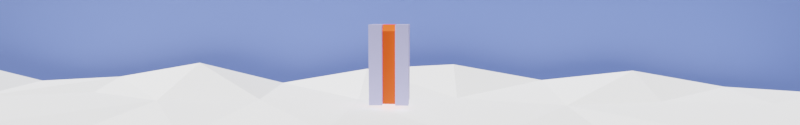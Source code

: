 # Source: road_back.blend  (saved by Blender 3.2.14; exported with 4.5.12 LTS)
import bpy
from mathutils import Matrix  # noqa: F401  (used for matrix-valued properties, if any)

bpy.ops.wm.read_factory_settings(use_empty=True)
scene = bpy.context.scene
scene.name = 'Scene'

# ---- collections
col_collection = bpy.data.collections.new('Collection'); scene.collection.children.link(col_collection)

# ---- materials (node trees are filled in below, after node groups)
mat_material_001 = bpy.data.materials.new('Material.001')
mat_material_002 = bpy.data.materials.new('Material.002')
mat_material_003 = bpy.data.materials.new('Material.003')

# ---- material node trees
mat_material_001.use_nodes = True; mat_material_001.node_tree.nodes.clear()
_N = mat_material_001.node_tree.nodes; _L = mat_material_001.node_tree.links
n0 = _N.new('ShaderNodeBsdfPrincipled'); n0.name = 'Principled BSDF'; n0.location = (10, 300)
n0.distribution = 'GGX'
n0.subsurface_method = 'RANDOM_WALK_SKIN'
n0.inputs[0].default_value = (0.4657, 0.4645, 0.8, 1.0)
n0.inputs[3].default_value = 1.45
n0.inputs[27].default_value = (0.0, 0.0, 0.0, 1.0)
n0.inputs[28].default_value = 1.0
n1 = _N.new('ShaderNodeOutputMaterial'); n1.name = 'Material Output'; n1.location = (300, 300)
_L.new(n0.outputs[0], n1.inputs[0])
n1.is_active_output = True
mat_material_002.use_nodes = True; mat_material_002.node_tree.nodes.clear()
_N = mat_material_002.node_tree.nodes; _L = mat_material_002.node_tree.links
n0 = _N.new('ShaderNodeBsdfPrincipled'); n0.name = 'Principled BSDF'; n0.location = (10, 300)
n0.distribution = 'GGX'
n0.subsurface_method = 'RANDOM_WALK_SKIN'
n0.inputs[0].default_value = (0.8, 0.07111, 0.0, 1.0)
n0.inputs[3].default_value = 1.45
n0.inputs[27].default_value = (0.0, 0.0, 0.0, 1.0)
n0.inputs[28].default_value = 1.0
n1 = _N.new('ShaderNodeOutputMaterial'); n1.name = 'Material Output'; n1.location = (300, 300)
_L.new(n0.outputs[0], n1.inputs[0])
n1.is_active_output = True
mat_material_003.use_nodes = True; mat_material_003.node_tree.nodes.clear()
_N = mat_material_003.node_tree.nodes; _L = mat_material_003.node_tree.links
n0 = _N.new('ShaderNodeBsdfPrincipled'); n0.name = 'Principled BSDF'; n0.location = (10, 300)
n0.distribution = 'GGX'
n0.subsurface_method = 'RANDOM_WALK_SKIN'
n0.inputs[0].default_value = (0.1803, 0.2701, 0.8, 1.0)
n0.inputs[3].default_value = 1.45
n0.inputs[27].default_value = (0.0, 0.0, 0.0, 1.0)
n0.inputs[28].default_value = 1.0
n1 = _N.new('ShaderNodeOutputMaterial'); n1.name = 'Material Output'; n1.location = (300, 300)
_L.new(n0.outputs[0], n1.inputs[0])
n1.is_active_output = True

# ---- world
world_world = bpy.data.worlds.new('World'); scene.world = world_world
world_world.use_nodes = True; world_world.node_tree.nodes.clear()
_N = world_world.node_tree.nodes; _L = world_world.node_tree.links
n0 = _N.new('ShaderNodeOutputWorld'); n0.name = 'World Output'; n0.location = (300, 300)
n1 = _N.new('ShaderNodeBackground'); n1.name = 'Background'; n1.location = (10, 300)
n1.inputs[0].default_value = (0.05088, 0.05088, 0.05088, 1.0)
_L.new(n1.outputs[0], n0.inputs[0])
n0.is_active_output = True
world_world.color = (0.05088, 0.05088, 0.05088)
world_world.use_sun_shadow = False
world_world.sun_shadow_jitter_overblur = 0.0

# ---- cameras
cam_camera = bpy.data.cameras.new('Camera')
cam_camera.clip_start = 1.0
cam_camera.lens = 18.0
cam_camera.ortho_scale = 7.314
cam_camera.lens_unit = 'FOV'

# ---- lights
light_sun = bpy.data.lights.new('Sun', 'SUN')
light_sun.transmission_factor = 0.0
light_sun.use_shadow = False
light_sun.shadow_soft_size = 0.125

# ---- meshes
me_cube_002 = bpy.data.meshes.new('Cube.002')
me_cube_002.from_pydata([(-1.0, -1.0, -1.0), (-1.0, -1.0, 1.975), (-1.0, 1.0, -1.0), (-1.0, 1.0, 1.975), (1.0, -1.0, -1.0), (1.0, -1.0, 1.975), (1.0, 1.0, -1.0), (1.0, 1.0, 1.975), (-5.0, -1.0, -1.0), (-5.0, -1.0, 1.975), (-5.0, 1.0, -1.0), (-5.0, 1.0, 1.975), (-3.0, -1.0, -1.0), (-3.0, -1.0, 1.975), (-3.0, 1.0, -1.0), (-3.0, 1.0, 1.975), (-1.0, 3.0, -1.0), (-1.0, 3.0, 1.975), (-1.0, 5.0, -1.0), (-1.0, 5.0, 1.975), (1.0, 3.0, -1.0), (1.0, 3.0, 1.975), (1.0, 5.0, -1.0), (1.0, 5.0, 1.975), (-5.0, 3.0, -1.0), (-5.0, 3.0, 1.975), (-5.0, 5.0, -1.0), (-5.0, 5.0, 1.975), (-3.0, 3.0, -1.0), (-3.0, 3.0, 1.975), (-3.0, 5.0, -1.0), (-3.0, 5.0, 1.975), (-1.0, 1.0, -1.0), (-1.0, 1.0, 1.975), (-1.0, 8.742e-08, -1.0), (-1.0, 8.742e-08, 1.731), (-3.0, 1.0, -1.0), (-3.0, 1.0, 1.975), (-3.0, -8.742e-08, -1.0), (-3.0, -8.742e-08, 1.731), (-1.0, 3.0, -1.0), (-1.0, 3.0, 1.975), (-1.192e-08, 3.0, -1.0), (-1.192e-08, 3.0, 1.731), (-1.0, 1.0, -1.0), (-1.0, 1.0, 1.975), (1.192e-08, 1.0, -1.0), (1.192e-08, 1.0, 1.731), (-3.0, 1.0, 1.951), (-1.0, 1.0, 1.951), (-3.0, 3.0, 1.951), (-1.0, 3.0, 1.951), (-3.0, 3.0, -1.0), (-3.0, 3.0, 1.975), (-3.0, 4.0, -1.0), (-3.0, 4.0, 1.731), (-1.0, 3.0, -1.0), (-1.0, 3.0, 1.975), (-1.0, 4.0, -1.0), (-1.0, 4.0, 1.731), (-3.0, 1.0, -1.0), (-3.0, 1.0, 1.975), (-4.0, 1.0, -1.0), (-4.0, 1.0, 1.731), (-3.0, 3.0, -1.0), (-3.0, 3.0, 1.975), (-4.0, 3.0, -1.0), (-4.0, 3.0, 1.731)], [], [(0, 1, 3, 2), (2, 3, 7, 6), (6, 7, 5, 4), (4, 5, 1, 0), (2, 6, 4, 0), (7, 3, 1, 5), (8, 9, 11, 10), (10, 11, 15, 14), (14, 15, 13, 12), (12, 13, 9, 8), (10, 14, 12, 8), (15, 11, 9, 13), (16, 17, 19, 18), (18, 19, 23, 22), (22, 23, 21, 20), (20, 21, 17, 16), (18, 22, 20, 16), (23, 19, 17, 21), (24, 25, 27, 26), (26, 27, 31, 30), (30, 31, 29, 28), (28, 29, 25, 24), (26, 30, 28, 24), (31, 27, 25, 29), (32, 33, 35, 34), (34, 35, 39, 38), (38, 39, 37, 36), (36, 37, 33, 32), (34, 38, 36, 32), (39, 35, 33, 37), (40, 41, 43, 42), (42, 43, 47, 46), (46, 47, 45, 44), (44, 45, 41, 40), (42, 46, 44, 40), (47, 43, 41, 45), (48, 49, 51, 50), (52, 53, 55, 54), (54, 55, 59, 58), (58, 59, 57, 56), (56, 57, 53, 52), (54, 58, 56, 52), (59, 55, 53, 57), (60, 61, 63, 62), (62, 63, 67, 66), (66, 67, 65, 64), (64, 65, 61, 60), (62, 66, 64, 60), (67, 63, 61, 65)])
me_cube_002.polygons.foreach_set('material_index', [0, 0, 0, 0, 0, 0, 0, 0, 0, 0, 0, 0, 0, 0, 0, 0, 0, 0, 0, 0, 0, 0, 0, 0, 1, 1, 1, 1, 1, 1, 1, 1, 1, 1, 1, 1, 1, 1, 1, 1, 1, 1, 1, 1, 1, 1, 1, 1, 1])
_uv = me_cube_002.uv_layers.new(name='UVMap')
_uv.uv.foreach_set('vector', [0.375, 0.0, 0.625, 0.0, 0.625, 0.25, 0.375, 0.25, 0.375, 0.25, 0.625, 0.25, 0.625, 0.5, 0.375, 0.5, 0.375, 0.5, 0.625, 0.5, 0.625, 0.75, 0.375, 0.75, 0.375, 0.75, 0.625, 0.75, 0.625, 1.0, 0.375, 1.0, 0.125, 0.5, 0.375, 0.5, 0.375, 0.75, 0.125, 0.75, 0.625, 0.5, 0.875, 0.5, 0.875, 0.75, 0.625, 0.75, 0.375, 0.0, 0.625, 0.0, 0.625, 0.25, 0.375, 0.25, 0.375, 0.25, 0.625, 0.25, 0.625, 0.5, 0.375, 0.5, 0.375, 0.5, 0.625, 0.5, 0.625, 0.75, 0.375, 0.75, 0.375, 0.75, 0.625, 0.75, 0.625, 1.0, 0.375, 1.0, 0.125, 0.5, 0.375, 0.5, 0.375, 0.75, 0.125, 0.75, 0.625, 0.5, 0.875, 0.5, 0.875, 0.75, 0.625, 0.75, 0.375, 0.0, 0.625, 0.0, 0.625, 0.25, 0.375, 0.25, 0.375, 0.25, 0.625, 0.25, 0.625, 0.5, 0.375, 0.5, 0.375, 0.5, 0.625, 0.5, 0.625, 0.75, 0.375, 0.75, 0.375, 0.75, 0.625, 0.75, 0.625, 1.0, 0.375, 1.0, 0.125, 0.5, 0.375, 0.5, 0.375, 0.75, 0.125, 0.75, 0.625, 0.5, 0.875, 0.5, 0.875, 0.75, 0.625, 0.75, 0.375, 0.0, 0.625, 0.0, 0.625, 0.25, 0.375, 0.25, 0.375, 0.25, 0.625, 0.25, 0.625, 0.5, 0.375, 0.5, 0.375, 0.5, 0.625, 0.5, 0.625, 0.75, 0.375, 0.75, 0.375, 0.75, 0.625, 0.75, 0.625, 1.0, 0.375, 1.0, 0.125, 0.5, 0.375, 0.5, 0.375, 0.75, 0.125, 0.75, 0.625, 0.5, 0.875, 0.5, 0.875, 0.75, 0.625, 0.75, 0.375, 0.0, 0.625, 0.0, 0.625, 0.25, 0.375, 0.25, 0.375, 0.25, 0.625, 0.25, 0.625, 0.5, 0.375, 0.5, 0.375, 0.5, 0.625, 0.5, 0.625, 0.75, 0.375, 0.75, 0.375, 0.75, 0.625, 0.75, 0.625, 1.0, 0.375, 1.0, 0.125, 0.5, 0.375, 0.5, 0.375, 0.75, 0.125, 0.75, 0.625, 0.5, 0.875, 0.5, 0.875, 0.75, 0.625, 0.75, 0.375, 0.0, 0.625, 0.0, 0.625, 0.25, 0.375, 0.25, 0.375, 0.25, 0.625, 0.25, 0.625, 0.5, 0.375, 0.5, 0.375, 0.5, 0.625, 0.5, 0.625, 0.75, 0.375, 0.75, 0.375, 0.75, 0.625, 0.75, 0.625, 1.0, 0.375, 1.0, 0.125, 0.5, 0.375, 0.5, 0.375, 0.75, 0.125, 0.75, 0.625, 0.5, 0.875, 0.5, 0.875, 0.75, 0.625, 0.75, 0.0, 0.0, 1.0, 0.0, 1.0, 1.0, 0.0, 1.0, 0.375, 0.0, 0.625, 0.0, 0.625, 0.25, 0.375, 0.25, 0.375, 0.25, 0.625, 0.25, 0.625, 0.5, 0.375, 0.5, 0.375, 0.5, 0.625, 0.5, 0.625, 0.75, 0.375, 0.75, 0.375, 0.75, 0.625, 0.75, 0.625, 1.0, 0.375, 1.0, 0.125, 0.5, 0.375, 0.5, 0.375, 0.75, 0.125, 0.75, 0.625, 0.5, 0.875, 0.5, 0.875, 0.75, 0.625, 0.75, 0.375, 0.0, 0.625, 0.0, 0.625, 0.25, 0.375, 0.25, 0.375, 0.25, 0.625, 0.25, 0.625, 0.5, 0.375, 0.5, 0.375, 0.5, 0.625, 0.5, 0.625, 0.75, 0.375, 0.75, 0.375, 0.75, 0.625, 0.75, 0.625, 1.0, 0.375, 1.0, 0.125, 0.5, 0.375, 0.5, 0.375, 0.75, 0.125, 0.75, 0.625, 0.5, 0.875, 0.5, 0.875, 0.75, 0.625, 0.75])
_ca = me_cube_002.color_attributes.new('Attribute', 'BYTE_COLOR', 'CORNER')
_ca.data.foreach_set('color', [0.1946, 0.227, 0.2582, 1.0, 0.15, 0.1356, 0.2582, 1.0, 0.15, 0.07036, 0.08022, 1.0, 0.3515, 0.0865, 0.0865, 1.0, 0.3712, 0.1384, 0.08022, 1.0, 0.3968, 0.159, 0.0999, 1.0, 0.2462, 0.2623, 0.2542, 1.0, 0.3185, 0.4072, 0.491, 1.0, 0.2623, 0.4072, 0.5271, 1.0, 0.2384, 0.3712, 0.5029, 1.0, 0.2582, 0.3968, 0.5333, 1.0, 0.305, 0.4793, 0.6308, 1.0, 0.4233, 0.6445, 0.8879, 1.0, 0.4179, 0.6584, 0.8963, 1.0, 0.4287, 0.6795, 0.8963, 1.0, 0.4287, 0.6939, 0.9387, 1.0, 0.4179, 0.5776, 0.807, 1.0, 0.3763, 0.5711, 0.7991, 1.0, 0.3515, 0.5583, 0.7913, 1.0, 0.3613, 0.5333, 0.7529, 1.0, 0.3968, 0.6445, 0.8469, 1.0, 0.4072, 0.6584, 0.8469, 1.0, 0.3968, 0.6514, 0.8148, 1.0, 0.3515, 0.5906, 0.7682, 1.0, 0.2307, 0.4179, 0.5776, 1.0, 0.1559, 0.2874, 0.4508, 1.0, 0.1529, 0.2747, 0.4233, 1.0, 0.2122, 0.3712, 0.4851, 1.0, 0.227, 0.3372, 0.4735, 1.0, 0.159, 0.1946, 0.2874, 1.0, 0.3564, 0.1441, 0.0999, 1.0, 0.4851, 0.1812, 0.1195, 1.0, 0.2623, 0.2918, 0.2623, 1.0, 0.2346, 0.305, 0.3372, 1.0, 0.2831, 0.3813, 0.4851, 1.0, 0.3663, 0.5089, 0.6584, 1.0, 0.4233, 0.6939, 0.8963, 1.0, 0.402, 0.7011, 0.8879, 1.0, 0.4072, 0.7084, 0.8879, 1.0, 0.402, 0.7157, 0.9216, 1.0, 0.3564, 0.6038, 0.7913, 1.0, 0.3916, 0.5711, 0.7605, 1.0, 0.3419, 0.5647, 0.7454, 1.0, 0.3095, 0.5333, 0.6939, 1.0, 0.3467, 0.6308, 0.7682, 1.0, 0.3515, 0.5972, 0.7157, 1.0, 0.3372, 0.552, 0.6376, 1.0, 0.2789, 0.3968, 0.4969, 1.0, 0.1946, 0.0865, 0.07227, 1.0, 0.2051, 0.09531, 0.09531, 1.0, 0.1651, 0.2159, 0.2462, 1.0, 0.1912, 0.3372, 0.3916, 1.0, 0.1529, 0.314, 0.3813, 1.0, 0.1384, 0.2705, 0.3564, 1.0, 0.1559, 0.2705, 0.3613, 1.0, 0.2307, 0.3763, 0.491, 1.0, 0.2384, 0.4233, 0.5333, 1.0, 0.2159, 0.3813, 0.4793, 1.0, 0.2502, 0.4125, 0.521, 1.0, 0.3095, 0.5149, 0.624, 1.0, 0.4452, 0.6867, 0.8796, 1.0, 0.3968, 0.6445, 0.7991, 1.0, 0.4508, 0.6105, 0.7379, 1.0, 0.4342, 0.5972, 0.7231, 1.0, 0.3515, 0.5972, 0.7454, 1.0, 0.3372, 0.5906, 0.7605, 1.0, 0.3325, 0.5647, 0.7379, 1.0, 0.3663, 0.5271, 0.6867, 1.0, 0.3763, 0.6584, 0.807, 1.0, 0.3813, 0.6514, 0.7913, 1.0, 0.3712, 0.6308, 0.7529, 1.0, 0.3325, 0.5711, 0.7084, 1.0, 0.2232, 0.4125, 0.5583, 1.0, 0.147, 0.2789, 0.4342, 1.0, 0.15, 0.2747, 0.4342, 1.0, 0.1878, 0.3613, 0.491, 1.0, 0.1714, 0.3278, 0.4452, 1.0, 0.147, 0.2789, 0.3763, 1.0, 0.1651, 0.2831, 0.3813, 1.0, 0.2423, 0.3813, 0.4969, 1.0, 0.2705, 0.4233, 0.552, 1.0, 0.2122, 0.3467, 0.4621, 1.0, 0.2582, 0.314, 0.4125, 1.0, 0.2874, 0.3467, 0.4125, 1.0, 0.4452, 0.5333, 0.6654, 1.0, 0.4621, 0.5906, 0.7305, 1.0, 0.4179, 0.7011, 0.8632, 1.0, 0.4233, 0.7379, 0.956, 1.0, 0.3419, 0.6105, 0.807, 1.0, 0.3613, 0.5906, 0.7991, 1.0, 0.3916, 0.5647, 0.7529, 1.0, 0.3419, 0.5333, 0.7157, 1.0, 0.3813, 0.6376, 0.7913, 1.0, 0.3916, 0.6172, 0.7379, 1.0, 0.3813, 0.5972, 0.6376, 1.0, 0.3231, 0.4287, 0.4397, 1.0, 0.2747, 0.06848, 0.01521, 1.0, 0.3712, 0.07421, 0.01444, 1.0, 0.3467, 0.07619, 0.0137, 1.0, 0.3419, 0.08228, 0.01161, 1.0, 0.4851, 0.1413, 0.02956, 1.0, 0.4397, 0.1329, 0.02843, 1.0, 0.4564, 0.1441, 0.02843, 1.0, 0.4233, 0.1356, 0.0356, 1.0, 0.1981, 0.05781, 0.01938, 1.0, 0.2016, 0.05127, 0.01938, 1.0, 0.1946, 0.05127, 0.01938, 1.0, 0.2016, 0.05448, 0.01938, 1.0, 0.4072, 0.0648, 0.01938, 1.0, 0.3185, 0.02843, 0.006512, 1.0, 0.3185, 0.02732, 0.008023, 1.0, 0.5906, 0.08866, 0.02732, 1.0, 0.5333, 0.159, 0.04374, 1.0, 0.5711, 0.1779, 0.04971, 1.0, 0.624, 0.1878, 0.05448, 1.0, 0.6654, 0.2016, 0.05613, 1.0, 0.7758, 0.3325, 0.1248, 1.0, 0.7758, 0.3467, 0.1329, 1.0, 0.7605, 0.3515, 0.1301, 1.0, 0.6867, 0.305, 0.1274, 1.0, 0.4851, 0.1301, 0.05127, 1.0, 0.5029, 0.1274, 0.05286, 1.0, 0.4851, 0.1221, 0.04971, 1.0, 0.5149, 0.1274, 0.04817, 1.0, 0.4452, 0.1329, 0.03689, 1.0, 0.3916, 0.1095, 0.02843, 1.0, 0.3613, 0.09759, 0.01938, 1.0, 0.4287, 0.1144, 0.02843, 1.0, 0.5089, 0.1248, 0.02217, 1.0, 0.5089, 0.1274, 0.02122, 1.0, 0.5089, 0.1301, 0.02122, 1.0, 0.4287, 0.117, 0.01938, 1.0, 0.3864, 0.0648, 0.01681, 1.0, 0.2664, 0.02624, 0.009134, 1.0, 0.4072, 0.0356, 0.01033, 1.0, 0.624, 0.09531, 0.02519, 1.0, 0.5149, 0.159, 0.04092, 1.0, 0.5089, 0.162, 0.04667, 1.0, 0.5583, 0.159, 0.04374, 1.0, 0.5457, 0.1529, 0.03955, 1.0, 0.5395, 0.1714, 0.03434, 1.0, 0.552, 0.1779, 0.0382, 1.0, 0.5271, 0.1746, 0.0319, 1.0, 0.5089, 0.1714, 0.02843, 1.0, 0.6445, 0.1845, 0.0331, 1.0, 0.6172, 0.1812, 0.0319, 1.0, 0.7379, 0.1812, 0.0319, 1.0, 0.7231, 0.1651, 0.0356, 1.0, 0.2307, 0.05951, 0.01764, 1.0, 0.2232, 0.05127, 0.0185, 1.0, 0.2086, 0.05286, 0.01938, 1.0, 0.2159, 0.05781, 0.02029, 1.0, 0.2542, 0.08438, 0.02843, 1.0, 0.1946, 0.06301, 0.02029, 1.0, 0.1812, 0.04971, 0.01521, 1.0, 0.2874, 0.07819, 0.02624, 1.0, 0.2705, 0.06663, 0.009721, 1.0, 0.305, 0.07421, 0.01033, 1.0, 0.2961, 0.07227, 0.01033, 1.0, 0.3278, 0.08022, 0.01096, 1.0, 0.5395, 0.1356, 0.02624, 1.0, 0.521, 0.1384, 0.02416, 1.0, 0.5972, 0.159, 0.02732, 1.0, 0.6584, 0.1812, 0.03689, 1.0, 0.4969, 0.1746, 0.04374, 1.0, 0.4969, 0.1559, 0.04231, 1.0, 0.4564, 0.1413, 0.03689, 1.0, 0.402, 0.117, 0.0382, 1.0, 0.1356, 0.04231, 0.01096, 1.0, 0.1746, 0.04667, 0.01681, 1.0, 0.1384, 0.0382, 0.01033, 1.0, 0.1329, 0.03689, 0.006995, 1.0, 0.4508, 0.1046, 0.02029, 1.0, 0.4735, 0.1274, 0.02029, 1.0, 0.5089, 0.1384, 0.02315, 1.0, 0.4564, 0.1356, 0.02416, 1.0, 0.2789, 0.09759, 0.02956, 1.0, 0.1912, 0.05951, 0.02315, 1.0, 0.2831, 0.09084, 0.0356, 1.0, 0.3663, 0.1248, 0.04667, 1.0, 0.4452, 0.1195, 0.04817, 1.0, 0.4851, 0.1248, 0.04817, 1.0, 0.5149, 0.1195, 0.04817, 1.0, 0.5583, 0.117, 0.04519, 1.0, 0.6514, 0.1095, 0.02315, 1.0, 0.5906, 0.09084, 0.0137, 1.0, 0.4851, 0.08866, 0.0137, 1.0, 0.6308, 0.1195, 0.02519, 1.0, 0.5583, 0.1651, 0.04519, 1.0, 0.5647, 0.1651, 0.04667, 1.0, 0.5647, 0.1559, 0.04519, 1.0, 0.5271, 0.1441, 0.04092, 1.0, 0.4508, 0.1301, 0.03434, 1.0, 0.3564, 0.09759, 0.0185, 1.0, 0.3916, 0.08866, 0.01521, 1.0, 0.2789, 0.06848, 0.02217, 1.0])
me_cube_002.materials.append(mat_material_001)
me_cube_002.materials.append(mat_material_002)
me_cube_002.update()
me_plane_001 = bpy.data.meshes.new('Plane.001')
me_plane_001.from_pydata([(-1.0, -1.0, 0.0), (1.0, -1.0, 0.0), (-1.0, 1.0, 0.0), (1.0, 1.0, 0.0)], [], [(0, 1, 3, 2)])
_uv = me_plane_001.uv_layers.new(name='UVMap')
_uv.uv.foreach_set('vector', [0.0, 0.0, 1.0, 0.0, 1.0, 1.0, 0.0, 1.0])
_ca = me_plane_001.color_attributes.new('Attribute', 'BYTE_COLOR', 'CORNER')
_ca.data.foreach_set('color', [0.09084, 0.1356, 0.2016, 1.0, 0.07421, 0.1301, 0.2961, 1.0, 0.0648, 0.1046, 0.2705, 1.0, 0.06301, 0.08228, 0.2086, 1.0])
me_plane_001.materials.append(mat_material_003)
me_plane_001.update()
me_grid = bpy.data.meshes.new('Grid')
me_grid.from_pydata([(-1.0, -1.0, 5.0), (-0.05436, -1.0, 0.0), (1.366, -1.0, 0.0), (-1.0, -0.8, 1.0), (-0.1221, -0.8, 0.0), (1.366, -0.8, -3.0), (-1.0, -0.6, 2.0), (-0.5289, -0.6, 0.0), (1.366, -0.6, 0.0), (-1.0, -0.4, 5.0), (-0.05436, -0.4, 0.0), (1.366, -0.4, -1.0), (-1.0, -0.2, 1.0), (-0.1899, -0.2, 0.0), (1.366, -0.2, 0.0), (-1.0, 0.0, 4.0), (-0.2577, 0.0, 0.0), (1.366, 0.0, 1.0), (-1.0, 0.2, 5.0), (-0.3933, 0.2, 0.0), (1.366, 0.2, 0.0), (-1.0, 0.4, 2.0), (-0.05436, 0.4, 0.0), (1.366, 0.4, -1.0), (-1.0, 0.6, 4.0), (-0.3255, 0.6, 0.0), (1.366, 0.6, 0.0), (-1.0, 0.8, 1.0), (-0.2577, 0.8, 0.0), (1.366, 0.8, 0.0), (-1.0, 1.0, 0.0), (0.149, 1.0, 0.0), (1.366, 1.0, -1.0)], [], [(0, 1, 4, 3), (1, 2, 5, 4), (3, 4, 7, 6), (4, 5, 8, 7), (6, 7, 10, 9), (7, 8, 11, 10), (9, 10, 13, 12), (10, 11, 14, 13), (12, 13, 16, 15), (13, 14, 17, 16), (15, 16, 19, 18), (16, 17, 20, 19), (18, 19, 22, 21), (19, 20, 23, 22), (21, 22, 25, 24), (22, 23, 26, 25), (24, 25, 28, 27), (25, 26, 29, 28), (27, 28, 31, 30), (28, 29, 32, 31)])
_uv = me_grid.uv_layers.new(name='UVMap')
_uv.uv.foreach_set('vector', [0.0, 0.0, 0.1, 0.0, 0.1, 0.1, 0.0, 0.1, 0.1, 0.0, 0.2, 0.0, 0.2, 0.1, 0.1, 0.1, 0.0, 0.1, 0.1, 0.1, 0.1, 0.2, 0.0, 0.2, 0.1, 0.1, 0.2, 0.1, 0.2, 0.2, 0.1, 0.2, 0.0, 0.2, 0.1, 0.2, 0.1, 0.3, 0.0, 0.3, 0.1, 0.2, 0.2, 0.2, 0.2, 0.3, 0.1, 0.3, 0.0, 0.3, 0.1, 0.3, 0.1, 0.4, 0.0, 0.4, 0.1, 0.3, 0.2, 0.3, 0.2, 0.4, 0.1, 0.4, 0.0, 0.4, 0.1, 0.4, 0.1, 0.5, 0.0, 0.5, 0.1, 0.4, 0.2, 0.4, 0.2, 0.5, 0.1, 0.5, 0.0, 0.5, 0.1, 0.5, 0.1, 0.6, 0.0, 0.6, 0.1, 0.5, 0.2, 0.5, 0.2, 0.6, 0.1, 0.6, 0.0, 0.6, 0.1, 0.6, 0.1, 0.7, 0.0, 0.7, 0.1, 0.6, 0.2, 0.6, 0.2, 0.7, 0.1, 0.7, 0.0, 0.7, 0.1, 0.7, 0.1, 0.8, 0.0, 0.8, 0.1, 0.7, 0.2, 0.7, 0.2, 0.8, 0.1, 0.8, 0.0, 0.8, 0.1, 0.8, 0.1, 0.9, 0.0, 0.9, 0.1, 0.8, 0.2, 0.8, 0.2, 0.9, 0.1, 0.9, 0.0, 0.9, 0.1, 0.9, 0.1, 1.0, 0.0, 1.0, 0.1, 0.9, 0.2, 0.9, 0.2, 1.0, 0.1, 1.0])
_ca = me_grid.color_attributes.new('Attribute', 'BYTE_COLOR', 'CORNER')
_ca.data.foreach_set('color', [0.4287, 0.7605, 0.5333, 1.0, 0.7379, 1.0, 1.0, 1.0, 0.6514, 1.0, 0.9131, 1.0, 0.7011, 1.0, 0.9131, 1.0, 0.6038, 1.0, 0.7157, 1.0, 0.6105, 1.0, 0.7305, 1.0, 0.6038, 1.0, 0.7379, 1.0, 0.6172, 1.0, 0.7529, 1.0, 0.6445, 1.0, 0.8388, 1.0, 0.6584, 1.0, 0.8388, 1.0, 0.6514, 1.0, 0.8148, 1.0, 0.6867, 1.0, 0.8632, 1.0, 0.7157, 1.0, 0.8632, 1.0, 0.7157, 1.0, 0.8796, 1.0, 0.7011, 1.0, 0.8632, 1.0, 0.7084, 1.0, 0.9047, 1.0, 0.7011, 1.0, 0.9047, 1.0, 0.6867, 1.0, 0.8714, 1.0, 0.6724, 1.0, 0.8469, 1.0, 0.624, 1.0, 0.807, 1.0, 0.6105, 1.0, 0.7913, 1.0, 0.5906, 1.0, 0.7529, 1.0, 0.5841, 1.0, 0.7231, 1.0, 0.5972, 1.0, 0.7605, 1.0, 0.5776, 1.0, 0.7379, 1.0, 0.5841, 1.0, 0.7379, 1.0, 0.5647, 1.0, 0.7305, 1.0, 0.5583, 1.0, 0.7305, 1.0, 0.5972, 1.0, 0.7605, 1.0, 0.5841, 1.0, 0.7379, 1.0, 0.5841, 1.0, 0.7379, 1.0, 0.5906, 1.0, 0.7605, 1.0, 0.5906, 1.0, 0.7758, 1.0, 0.5972, 1.0, 0.7605, 1.0, 0.6172, 1.0, 0.7835, 1.0, 0.6105, 1.0, 0.7835, 1.0, 0.6105, 1.0, 0.7682, 1.0, 0.6038, 1.0, 0.7529, 1.0, 0.5972, 1.0, 0.7379, 1.0, 0.6038, 1.0, 0.7605, 1.0, 0.5906, 1.0, 0.7454, 1.0, 0.6172, 1.0, 0.7529, 1.0, 0.6105, 1.0, 0.7605, 1.0, 0.5841, 1.0, 0.7305, 1.0, 0.5972, 1.0, 0.7454, 1.0, 0.5841, 1.0, 0.7305, 1.0, 0.5972, 1.0, 0.7379, 1.0, 0.6105, 1.0, 0.7835, 1.0, 0.5711, 1.0, 0.7305, 1.0, 0.6038, 1.0, 0.7379, 1.0, 0.6445, 1.0, 0.8148, 1.0, 0.5906, 1.0, 0.7454, 1.0, 0.624, 1.0, 0.7913, 1.0, 0.6105, 1.0, 0.7682, 1.0, 0.6105, 1.0, 0.7529, 1.0, 0.6308, 1.0, 0.807, 1.0, 0.6445, 1.0, 0.8228, 1.0, 0.6514, 1.0, 0.8228, 1.0, 0.6308, 1.0, 0.7913, 1.0, 0.6308, 1.0, 0.807, 1.0, 0.6105, 1.0, 0.7682, 1.0, 0.6038, 1.0, 0.7454, 1.0, 0.5972, 1.0, 0.7379, 1.0, 0.6038, 1.0, 0.7758, 1.0, 0.5647, 1.0, 0.7305, 1.0, 0.5906, 1.0, 0.7454, 1.0, 0.5972, 1.0, 0.7835, 1.0, 0.5776, 1.0, 0.7454, 1.0, 0.6376, 1.0, 0.8308, 1.0, 0.6308, 1.0, 0.807, 1.0, 0.6514, 1.0, 0.8228, 1.0, 0.6445, 1.0, 0.8148, 1.0, 0.6445, 1.0, 0.8308, 1.0, 0.6584, 1.0, 0.855, 1.0, 0.6584, 1.0, 0.8469, 1.0, 0.6584, 1.0, 0.8148, 1.0, 0.6724, 1.0, 0.7605, 1.0, 0.6939, 1.0, 0.6867, 1.0, 1.0, 1.0, 0.956, 1.0, 0.4072, 0.4233, 0.3278, 1.0])
me_grid.update()

# ---- objects
ob_cam_background = bpy.data.objects.new('Cam_background', cam_camera)
ob_cube_001 = bpy.data.objects.new('Cube.001', me_cube_002)
ob_sun = bpy.data.objects.new('Sun', light_sun)
ob_plane = bpy.data.objects.new('Plane', me_plane_001)
ob_grid = bpy.data.objects.new('Grid', me_grid)

# ---- transforms, parenting, visibility, modifiers, constraints
ob_cam_background.location = (64.36, -39.93, 12.96)
ob_cam_background.rotation_euler = (1.462, 0.0, 1.627)
ob_cam_background.lock_rotations_4d = False
ob_cam_background.empty_display_type = 'ARROWS'
ob_cam_background.color = (0.0, 0.0, 0.0, 0.0)
ob_cam_background.display_type = 'WIRE'
ob_cam_background.lineart.crease_threshold = 0.0
ob_cube_001.location = (4.0, -47.0, 4.0)
ob_cube_001.scale = (1.0, 1.0, 4.101)
ob_sun.location = (16.0, -75.0, 34.0)
ob_sun.rotation_euler = (0.7733, 0.003483, 0.3419)
ob_plane.location = (-22.0, -46.0, 0.0)
ob_plane.rotation_euler = (0.0, 1.571, 0.0)
ob_plane.scale = (18.14, 100.0, 1.0)
ob_grid.location = (0.0, -51.0, -1.0)
ob_grid.scale = (14.75, 86.2, 1.0)

# ---- collection membership
col_collection.objects.link(ob_cam_background)
col_collection.objects.link(ob_cube_001)
col_collection.objects.link(ob_sun)
col_collection.objects.link(ob_plane)
col_collection.objects.link(ob_grid)

# ---- scene / render settings (as saved in the file)
scene.camera = ob_cam_background
scene.frame_start = 1; scene.frame_end = 250; scene.frame_set(1)
scene.render.engine = 'CYCLES'
scene.render.resolution_x = 640
scene.render.resolution_y = 100
scene.cycles.sampling_pattern = 'TABULATED_SOBOL'
scene.cycles.use_light_tree = False
scene.view_settings.view_transform = 'Filmic'
bpy.context.view_layer.update()
